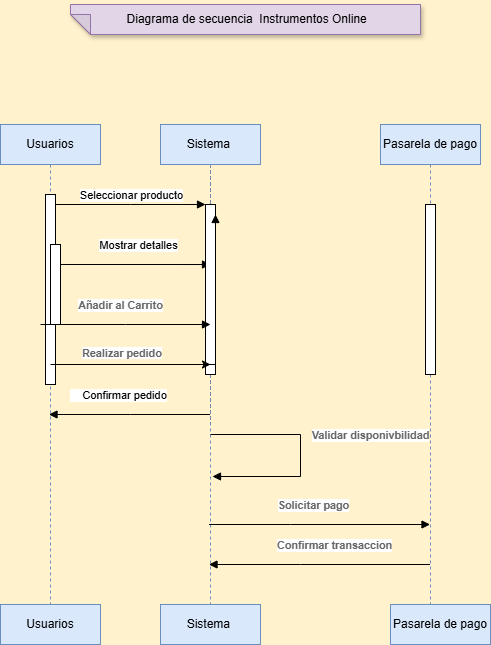

The diagram above was exported from draw.io. Its source (the exported page's mxGraphModel, read from the mxfile embedded in the PNG):
<mxGraphModel dx="2664" dy="2104" grid="1" gridSize="10" guides="1" tooltips="1" connect="1" arrows="1" fold="1" page="1" pageScale="1" pageWidth="850" pageHeight="1100" background="#FFF2CC" math="0" shadow="0">
  <root>
    <mxCell id="0" />
    <mxCell id="1" parent="0" />
    <mxCell id="aM9ryv3xv72pqoxQDRHE-1" value="Usuarios" style="shape=umlLifeline;perimeter=lifelinePerimeter;whiteSpace=wrap;html=1;container=0;dropTarget=0;collapsible=0;recursiveResize=0;outlineConnect=0;portConstraint=eastwest;newEdgeStyle={&quot;edgeStyle&quot;:&quot;elbowEdgeStyle&quot;,&quot;elbow&quot;:&quot;vertical&quot;,&quot;curved&quot;:0,&quot;rounded&quot;:0};fillColor=#dae8fc;strokeColor=#6c8ebf;" parent="1" vertex="1">
      <mxGeometry x="60" y="40" width="100" height="480" as="geometry" />
    </mxCell>
    <mxCell id="aM9ryv3xv72pqoxQDRHE-2" value="" style="html=1;points=[];perimeter=orthogonalPerimeter;outlineConnect=0;targetShapes=umlLifeline;portConstraint=eastwest;newEdgeStyle={&quot;edgeStyle&quot;:&quot;elbowEdgeStyle&quot;,&quot;elbow&quot;:&quot;vertical&quot;,&quot;curved&quot;:0,&quot;rounded&quot;:0};" parent="aM9ryv3xv72pqoxQDRHE-1" vertex="1">
      <mxGeometry x="45" y="70" width="10" height="190" as="geometry" />
    </mxCell>
    <mxCell id="aM9ryv3xv72pqoxQDRHE-4" value="" style="html=1;points=[];perimeter=orthogonalPerimeter;outlineConnect=0;targetShapes=umlLifeline;portConstraint=eastwest;newEdgeStyle={&quot;edgeStyle&quot;:&quot;elbowEdgeStyle&quot;,&quot;elbow&quot;:&quot;vertical&quot;,&quot;curved&quot;:0,&quot;rounded&quot;:0};" parent="aM9ryv3xv72pqoxQDRHE-1" vertex="1">
      <mxGeometry x="50" y="120" width="10" height="80" as="geometry" />
    </mxCell>
    <mxCell id="aM9ryv3xv72pqoxQDRHE-5" value=":Object" style="shape=umlLifeline;perimeter=lifelinePerimeter;whiteSpace=wrap;html=1;container=0;dropTarget=0;collapsible=0;recursiveResize=0;outlineConnect=0;portConstraint=eastwest;newEdgeStyle={&quot;edgeStyle&quot;:&quot;elbowEdgeStyle&quot;,&quot;elbow&quot;:&quot;vertical&quot;,&quot;curved&quot;:0,&quot;rounded&quot;:0};" parent="1" vertex="1">
      <mxGeometry x="220" y="40" width="100" height="300" as="geometry" />
    </mxCell>
    <mxCell id="aM9ryv3xv72pqoxQDRHE-6" value="" style="html=1;points=[];perimeter=orthogonalPerimeter;outlineConnect=0;targetShapes=umlLifeline;portConstraint=eastwest;newEdgeStyle={&quot;edgeStyle&quot;:&quot;elbowEdgeStyle&quot;,&quot;elbow&quot;:&quot;vertical&quot;,&quot;curved&quot;:0,&quot;rounded&quot;:0};" parent="aM9ryv3xv72pqoxQDRHE-5" vertex="1">
      <mxGeometry x="45" y="80" width="10" height="170" as="geometry" />
    </mxCell>
    <mxCell id="aM9ryv3xv72pqoxQDRHE-7" value="Seleccionar producto" style="html=1;verticalAlign=bottom;endArrow=block;edgeStyle=elbowEdgeStyle;elbow=vertical;curved=0;rounded=0;" parent="1" source="aM9ryv3xv72pqoxQDRHE-2" target="aM9ryv3xv72pqoxQDRHE-6" edge="1">
      <mxGeometry relative="1" as="geometry">
        <mxPoint x="195" y="130" as="sourcePoint" />
        <Array as="points">
          <mxPoint x="190" y="120" />
        </Array>
      </mxGeometry>
    </mxCell>
    <mxCell id="aM9ryv3xv72pqoxQDRHE-9" value="Mostrar detalles" style="html=1;verticalAlign=bottom;endArrow=block;edgeStyle=elbowEdgeStyle;elbow=horizontal;curved=0;rounded=0;entryX=0.5;entryY=0.353;entryDx=0;entryDy=0;entryPerimeter=0;" parent="1" target="-JZjnCkg3CmXjUiEQkTg-2" edge="1">
      <mxGeometry x="0.5" y="10" relative="1" as="geometry">
        <mxPoint x="260" y="180" as="sourcePoint" />
        <Array as="points">
          <mxPoint x="120" y="170" />
          <mxPoint x="247.5" y="180" />
        </Array>
        <mxPoint x="260" y="180" as="targetPoint" />
        <mxPoint as="offset" />
      </mxGeometry>
    </mxCell>
    <mxCell id="-JZjnCkg3CmXjUiEQkTg-1" value="Sistema&amp;nbsp;" style="shape=umlLifeline;perimeter=lifelinePerimeter;whiteSpace=wrap;html=1;container=0;dropTarget=0;collapsible=0;recursiveResize=0;outlineConnect=0;portConstraint=eastwest;newEdgeStyle={&quot;edgeStyle&quot;:&quot;elbowEdgeStyle&quot;,&quot;elbow&quot;:&quot;vertical&quot;,&quot;curved&quot;:0,&quot;rounded&quot;:0};fillColor=#dae8fc;strokeColor=#6c8ebf;" vertex="1" parent="1">
      <mxGeometry x="220" y="40" width="100" height="480" as="geometry" />
    </mxCell>
    <mxCell id="-JZjnCkg3CmXjUiEQkTg-2" value="" style="html=1;points=[];perimeter=orthogonalPerimeter;outlineConnect=0;targetShapes=umlLifeline;portConstraint=eastwest;newEdgeStyle={&quot;edgeStyle&quot;:&quot;elbowEdgeStyle&quot;,&quot;elbow&quot;:&quot;vertical&quot;,&quot;curved&quot;:0,&quot;rounded&quot;:0};" vertex="1" parent="-JZjnCkg3CmXjUiEQkTg-1">
      <mxGeometry x="45" y="80" width="10" height="170" as="geometry" />
    </mxCell>
    <mxCell id="-JZjnCkg3CmXjUiEQkTg-3" value="Pasarela de pago" style="shape=umlLifeline;perimeter=lifelinePerimeter;whiteSpace=wrap;html=1;container=0;dropTarget=0;collapsible=0;recursiveResize=0;outlineConnect=0;portConstraint=eastwest;newEdgeStyle={&quot;edgeStyle&quot;:&quot;elbowEdgeStyle&quot;,&quot;elbow&quot;:&quot;vertical&quot;,&quot;curved&quot;:0,&quot;rounded&quot;:0};fillColor=#dae8fc;strokeColor=#6c8ebf;" vertex="1" parent="1">
      <mxGeometry x="440" y="40" width="100" height="480" as="geometry" />
    </mxCell>
    <mxCell id="-JZjnCkg3CmXjUiEQkTg-4" value="" style="html=1;points=[];perimeter=orthogonalPerimeter;outlineConnect=0;targetShapes=umlLifeline;portConstraint=eastwest;newEdgeStyle={&quot;edgeStyle&quot;:&quot;elbowEdgeStyle&quot;,&quot;elbow&quot;:&quot;vertical&quot;,&quot;curved&quot;:0,&quot;rounded&quot;:0};" vertex="1" parent="-JZjnCkg3CmXjUiEQkTg-3">
      <mxGeometry x="45" y="80" width="10" height="170" as="geometry" />
    </mxCell>
    <mxCell id="-JZjnCkg3CmXjUiEQkTg-6" value="&lt;span data-lucid-content=&quot;{&amp;quot;t&amp;quot;:&amp;quot;Añadir al Carrito&amp;quot;,&amp;quot;m&amp;quot;:[{&amp;quot;s&amp;quot;:0,&amp;quot;n&amp;quot;:&amp;quot;b&amp;quot;,&amp;quot;v&amp;quot;:true,&amp;quot;e&amp;quot;:17},{&amp;quot;s&amp;quot;:0,&amp;quot;n&amp;quot;:&amp;quot;s&amp;quot;,&amp;quot;v&amp;quot;:14.395139513951396,&amp;quot;e&amp;quot;:17},{&amp;quot;s&amp;quot;:0,&amp;quot;n&amp;quot;:&amp;quot;c&amp;quot;,&amp;quot;v&amp;quot;:&amp;quot;#666666&amp;quot;,&amp;quot;e&amp;quot;:17}]}&quot; data-lucid-type=&quot;application/vnd.lucid.text&quot;&gt;&lt;span style=&quot;font-weight:bold;color:#666666;font-size:10.796354635463548px;&quot;&gt;Añadir al Carrito&lt;/span&gt;&lt;/span&gt;" style="html=1;verticalAlign=bottom;endArrow=block;edgeStyle=elbowEdgeStyle;elbow=vertical;curved=0;rounded=0;" edge="1" parent="1">
      <mxGeometry x="-0.0588" y="10" relative="1" as="geometry">
        <mxPoint x="100" y="240" as="sourcePoint" />
        <Array as="points">
          <mxPoint x="185" y="240" />
        </Array>
        <mxPoint x="270" y="240" as="targetPoint" />
        <mxPoint as="offset" />
      </mxGeometry>
    </mxCell>
    <mxCell id="-JZjnCkg3CmXjUiEQkTg-7" value="" style="html=1;verticalAlign=bottom;endArrow=block;edgeStyle=elbowEdgeStyle;elbow=vertical;curved=0;rounded=0;" edge="1" parent="1" source="aM9ryv3xv72pqoxQDRHE-4">
      <mxGeometry x="-0.1277" y="10" relative="1" as="geometry">
        <mxPoint x="105" y="130" as="sourcePoint" />
        <Array as="points">
          <mxPoint x="170" y="280" />
        </Array>
        <mxPoint x="275" y="130" as="targetPoint" />
        <mxPoint as="offset" />
      </mxGeometry>
    </mxCell>
    <mxCell id="-JZjnCkg3CmXjUiEQkTg-11" value="&amp;nbsp; &amp;nbsp; Confirmar pedido" style="html=1;verticalAlign=bottom;endArrow=block;edgeStyle=elbowEdgeStyle;elbow=horizontal;curved=0;rounded=0;" edge="1" parent="1" source="-JZjnCkg3CmXjUiEQkTg-1" target="aM9ryv3xv72pqoxQDRHE-1">
      <mxGeometry x="0.1515" y="-10" relative="1" as="geometry">
        <mxPoint x="265" y="330" as="sourcePoint" />
        <Array as="points">
          <mxPoint x="190" y="330" />
        </Array>
        <mxPoint x="100" y="330" as="targetPoint" />
        <mxPoint as="offset" />
      </mxGeometry>
    </mxCell>
    <mxCell id="-JZjnCkg3CmXjUiEQkTg-13" value="&lt;span style=&quot;color: rgb(102, 102, 102); font-family: Helvetica; font-size: 10.7964px; font-style: normal; font-variant-ligatures: normal; font-variant-caps: normal; font-weight: 700; letter-spacing: normal; orphans: 2; text-align: center; text-indent: 0px; text-transform: none; widows: 2; word-spacing: 0px; -webkit-text-stroke-width: 0px; white-space: nowrap; background-color: rgb(255, 255, 255); text-decoration-thickness: initial; text-decoration-style: initial; text-decoration-color: initial; float: none; display: inline !important;&quot;&gt;Realizar pedido&lt;/span&gt;" style="text;whiteSpace=wrap;html=1;" vertex="1" parent="1">
      <mxGeometry x="140" y="255" width="120" height="40" as="geometry" />
    </mxCell>
    <mxCell id="-JZjnCkg3CmXjUiEQkTg-14" value="Usuarios" style="shape=umlLifeline;perimeter=lifelinePerimeter;whiteSpace=wrap;html=1;container=0;dropTarget=0;collapsible=0;recursiveResize=0;outlineConnect=0;portConstraint=eastwest;newEdgeStyle={&quot;edgeStyle&quot;:&quot;elbowEdgeStyle&quot;,&quot;elbow&quot;:&quot;vertical&quot;,&quot;curved&quot;:0,&quot;rounded&quot;:0};fillColor=#dae8fc;strokeColor=#6c8ebf;" vertex="1" parent="1">
      <mxGeometry x="60" y="520" width="100" height="40" as="geometry" />
    </mxCell>
    <mxCell id="-JZjnCkg3CmXjUiEQkTg-17" value="Sistema&amp;nbsp;" style="shape=umlLifeline;perimeter=lifelinePerimeter;whiteSpace=wrap;html=1;container=0;dropTarget=0;collapsible=0;recursiveResize=0;outlineConnect=0;portConstraint=eastwest;newEdgeStyle={&quot;edgeStyle&quot;:&quot;elbowEdgeStyle&quot;,&quot;elbow&quot;:&quot;vertical&quot;,&quot;curved&quot;:0,&quot;rounded&quot;:0};fillColor=#dae8fc;strokeColor=#6c8ebf;" vertex="1" parent="1">
      <mxGeometry x="220" y="520" width="100" height="40" as="geometry" />
    </mxCell>
    <mxCell id="-JZjnCkg3CmXjUiEQkTg-18" value="Pasarela de pago" style="shape=umlLifeline;perimeter=lifelinePerimeter;whiteSpace=wrap;html=1;container=0;dropTarget=0;collapsible=0;recursiveResize=0;outlineConnect=0;portConstraint=eastwest;newEdgeStyle={&quot;edgeStyle&quot;:&quot;elbowEdgeStyle&quot;,&quot;elbow&quot;:&quot;vertical&quot;,&quot;curved&quot;:0,&quot;rounded&quot;:0};fillColor=#dae8fc;strokeColor=#6c8ebf;" vertex="1" parent="1">
      <mxGeometry x="450" y="520" width="100" height="40" as="geometry" />
    </mxCell>
    <mxCell id="-JZjnCkg3CmXjUiEQkTg-20" value="&lt;span data-lucid-content=&quot;{&amp;quot;t&amp;quot;:&amp;quot;Añadir al Carrito&amp;quot;,&amp;quot;m&amp;quot;:[{&amp;quot;s&amp;quot;:0,&amp;quot;n&amp;quot;:&amp;quot;b&amp;quot;,&amp;quot;v&amp;quot;:true,&amp;quot;e&amp;quot;:17},{&amp;quot;s&amp;quot;:0,&amp;quot;n&amp;quot;:&amp;quot;s&amp;quot;,&amp;quot;v&amp;quot;:14.395139513951396,&amp;quot;e&amp;quot;:17},{&amp;quot;s&amp;quot;:0,&amp;quot;n&amp;quot;:&amp;quot;c&amp;quot;,&amp;quot;v&amp;quot;:&amp;quot;#666666&amp;quot;,&amp;quot;e&amp;quot;:17}]}&quot; data-lucid-type=&quot;application/vnd.lucid.text&quot;&gt;&lt;span style=&quot;font-weight: bold; color: rgb(102, 102, 102); font-size: 10.7964px;&quot;&gt;Validar disponivbilidad&lt;/span&gt;&lt;/span&gt;" style="html=1;verticalAlign=bottom;endArrow=block;edgeStyle=elbowEdgeStyle;elbow=horizontal;curved=0;rounded=0;exitX=0.5;exitY=0.808;exitDx=0;exitDy=0;exitPerimeter=0;entryX=0.52;entryY=0.913;entryDx=0;entryDy=0;entryPerimeter=0;" edge="1" parent="1">
      <mxGeometry x="-0.0909" y="70" relative="1" as="geometry">
        <mxPoint x="270" y="350.00000000000006" as="sourcePoint" />
        <Array as="points">
          <mxPoint x="360" y="370" />
        </Array>
        <mxPoint x="272" y="392.00000000000006" as="targetPoint" />
        <mxPoint as="offset" />
      </mxGeometry>
    </mxCell>
    <mxCell id="-JZjnCkg3CmXjUiEQkTg-21" style="edgeStyle=orthogonalEdgeStyle;rounded=0;orthogonalLoop=1;jettySize=auto;html=1;" edge="1" parent="1">
      <mxGeometry relative="1" as="geometry">
        <mxPoint x="110" y="280" as="sourcePoint" />
        <mxPoint x="270" y="280" as="targetPoint" />
      </mxGeometry>
    </mxCell>
    <mxCell id="-JZjnCkg3CmXjUiEQkTg-22" value="&lt;span data-lucid-content=&quot;{&amp;quot;t&amp;quot;:&amp;quot;Añadir al Carrito&amp;quot;,&amp;quot;m&amp;quot;:[{&amp;quot;s&amp;quot;:0,&amp;quot;n&amp;quot;:&amp;quot;b&amp;quot;,&amp;quot;v&amp;quot;:true,&amp;quot;e&amp;quot;:17},{&amp;quot;s&amp;quot;:0,&amp;quot;n&amp;quot;:&amp;quot;s&amp;quot;,&amp;quot;v&amp;quot;:14.395139513951396,&amp;quot;e&amp;quot;:17},{&amp;quot;s&amp;quot;:0,&amp;quot;n&amp;quot;:&amp;quot;c&amp;quot;,&amp;quot;v&amp;quot;:&amp;quot;#666666&amp;quot;,&amp;quot;e&amp;quot;:17}]}&quot; data-lucid-type=&quot;application/vnd.lucid.text&quot;&gt;&lt;span style=&quot;font-weight: bold; color: rgb(102, 102, 102); font-size: 10.7964px;&quot;&gt;Solicitar pago&lt;/span&gt;&lt;/span&gt;" style="html=1;verticalAlign=bottom;endArrow=block;edgeStyle=elbowEdgeStyle;elbow=vertical;curved=0;rounded=0;" edge="1" parent="1" source="-JZjnCkg3CmXjUiEQkTg-1" target="-JZjnCkg3CmXjUiEQkTg-3">
      <mxGeometry x="-0.0588" y="10" relative="1" as="geometry">
        <mxPoint x="110" y="250" as="sourcePoint" />
        <Array as="points">
          <mxPoint x="350" y="440" />
        </Array>
        <mxPoint x="280" y="250" as="targetPoint" />
        <mxPoint as="offset" />
      </mxGeometry>
    </mxCell>
    <mxCell id="-JZjnCkg3CmXjUiEQkTg-23" value="&lt;span data-lucid-content=&quot;{&amp;quot;t&amp;quot;:&amp;quot;Añadir al Carrito&amp;quot;,&amp;quot;m&amp;quot;:[{&amp;quot;s&amp;quot;:0,&amp;quot;n&amp;quot;:&amp;quot;b&amp;quot;,&amp;quot;v&amp;quot;:true,&amp;quot;e&amp;quot;:17},{&amp;quot;s&amp;quot;:0,&amp;quot;n&amp;quot;:&amp;quot;s&amp;quot;,&amp;quot;v&amp;quot;:14.395139513951396,&amp;quot;e&amp;quot;:17},{&amp;quot;s&amp;quot;:0,&amp;quot;n&amp;quot;:&amp;quot;c&amp;quot;,&amp;quot;v&amp;quot;:&amp;quot;#666666&amp;quot;,&amp;quot;e&amp;quot;:17}]}&quot; data-lucid-type=&quot;application/vnd.lucid.text&quot;&gt;&lt;span style=&quot;font-weight: bold; color: rgb(102, 102, 102); font-size: 10.7964px;&quot;&gt;Confirmar transaccion&lt;/span&gt;&lt;/span&gt;" style="html=1;verticalAlign=bottom;endArrow=block;edgeStyle=elbowEdgeStyle;elbow=vertical;curved=0;rounded=0;" edge="1" parent="1" source="-JZjnCkg3CmXjUiEQkTg-3" target="-JZjnCkg3CmXjUiEQkTg-1">
      <mxGeometry x="-0.1348" y="-10" relative="1" as="geometry">
        <mxPoint x="280" y="450" as="sourcePoint" />
        <Array as="points">
          <mxPoint x="360" y="480" />
        </Array>
        <mxPoint x="510" y="450" as="targetPoint" />
        <mxPoint as="offset" />
      </mxGeometry>
    </mxCell>
    <mxCell id="-JZjnCkg3CmXjUiEQkTg-24" value="&amp;nbsp;Diagrama de secuencia&amp;nbsp; Instrumentos Online" style="shape=note;whiteSpace=wrap;html=1;backgroundOutline=1;darkOpacity=0.05;fillStyle=solid;direction=west;gradientDirection=north;shadow=1;size=20;pointerEvents=1;fillColor=#e1d5e7;strokeColor=#9673a6;" vertex="1" parent="1">
      <mxGeometry x="130" y="-80" width="350" height="30" as="geometry" />
    </mxCell>
  </root>
</mxGraphModel>